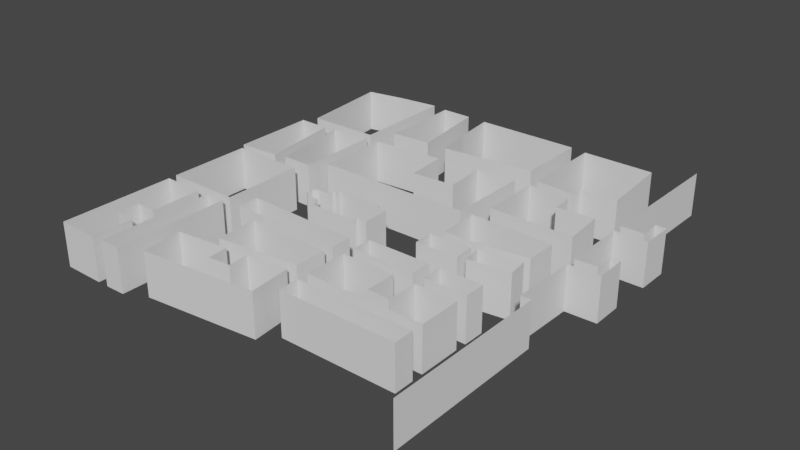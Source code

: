 # Source: untitled.blend  (saved by Blender 3.3.6; exported with 4.5.12 LTS)
import bpy
from mathutils import Matrix  # noqa: F401  (used for matrix-valued properties, if any)

bpy.ops.wm.read_factory_settings(use_empty=True)
scene = bpy.context.scene
scene.name = 'Scene'

# ---- collections
col_collection = bpy.data.collections.new('Collection'); scene.collection.children.link(col_collection)

# ---- world
world_world = bpy.data.worlds.new('World'); scene.world = world_world
world_world.use_nodes = True; world_world.node_tree.nodes.clear()
_N = world_world.node_tree.nodes; _L = world_world.node_tree.links
n0 = _N.new('ShaderNodeOutputWorld'); n0.name = 'World Output'; n0.location = (300, 300)
n1 = _N.new('ShaderNodeBackground'); n1.name = 'Background'; n1.location = (10, 300)
n1.inputs[0].default_value = (0.05088, 0.05088, 0.05088, 1.0)
_L.new(n1.outputs[0], n0.inputs[0])
n0.is_active_output = True
world_world.color = (0.05088, 0.05088, 0.05088)
world_world.use_sun_shadow = False
world_world.sun_shadow_jitter_overblur = 0.0

# ---- meshes
me_plane = bpy.data.meshes.new('Plane')
me_plane.from_pydata([(-1.113, 0.2583, 0.0), (0.6803, 0.2674, 0.0), (-1.109, 1.083, 0.0), (0.6848, 1.216, 0.0), (0.2174, 1.184, 0.0), (0.8692, 2.31, 0.0), (0.2551, 0.7035, 0.0), (-0.2438, 0.667, 0.0), (-0.2803, 1.145, 0.0), (0.8731, 0.5096, 0.0), (1.694, 2.305, 0.0), (1.832, 0.505, 0.0), (1.795, 0.9791, 0.0), (1.364, 0.9448, 0.0), (1.341, 1.445, 0.0), (1.756, 1.477, 0.0), (0.8741, 1.345, 0.0), (0.8694, 1.214, 0.0), (1.355, 1.186, 0.0), (1.337, 1.316, 0.0), (-1.54, -1.081, 0.0), (1.77, 0.2499, 0.0), (1.764, -0.1047, 0.0), (0.8322, -0.1904, 0.0), (0.8151, 0.2763, 0.0), (1.293, -0.17, 0.0), (0.7525, -0.3058, 0.0), (1.221, -0.2814, 0.0), (1.232, -0.5121, 0.0), (0.7597, -0.5279, 0.0), (-1.544, -2.399, 0.0), (-1.311, -2.395, 0.0), (1.756, -0.1983, 0.0), (1.785, -0.4304, 0.0), (1.316, -0.4923, 0.0), (1.287, -0.2656, 0.0), (-1.312, -1.079, 0.0), (1.714, -0.7692, 0.0), (1.713, -1.008, 0.0), (1.237, -1.006, 0.0), (1.237, -0.774, 0.0), (0.228, -0.873, 0.0), (1.707, -1.133, 0.0), (1.709, -1.612, 0.0), (0.3904, -1.609, 0.0), (0.3891, -1.129, 0.0), (0.9891, -1.13, 0.0), (0.9878, -1.475, 0.0), (1.233, -1.482, 0.0), (1.24, -1.136, 0.0), (-1.088, -0.815, 0.0), (1.711, -1.967, 0.0), (0.3958, -1.968, 0.0), (0.3917, -1.735, 0.0), (1.709, -1.739, 0.0), (0.1922, -1.668, 0.0), (0.2375, -2.139, 0.0), (-1.07, -2.276, 0.0), (-1.113, -1.811, 0.0), (-0.5272, -1.745, 0.0), (-0.5078, -1.974, 0.0), (-0.2592, -1.951, 0.0), (-0.2724, -1.72, 0.0), (-1.094, -1.049, 0.0), (-0.7434, -1.186, 0.0), (0.2215, -1.209, 0.0), (0.2095, -1.563, 0.0), (-0.7251, -1.655, 0.0), (0.2206, -1.101, 0.0), (1.109, -0.774, 0.0), (1.106, -1.004, 0.0), (0.3947, -1.0, 0.0), (0.3928, -0.7752, 0.0), (-1.671, -2.402, 0.0), (-2.144, -2.397, 0.0), (-2.143, -1.082, 0.0), (-1.676, -1.088, 0.0), (-1.672, -1.678, 0.0), (-1.902, -1.673, 0.0), (-1.905, -1.923, 0.0), (-1.674, -1.934, 0.0), (-1.259, 1.071, 0.0), (-1.309, -0.986, 0.0), (-2.146, -0.986, 0.0), (-2.148, -0.03359, 0.0), (-1.314, -0.03992, 0.0), (-1.257, 0.1055, 0.0), (-1.611, 0.1084, 0.0), (-1.727, 1.04, 0.0), (-2.205, 0.04459, 0.0), (-2.212, 1.01, 0.0), (-1.857, 1.009, 0.0), (-1.737, 0.07735, 0.0), (-1.113, 1.383, 0.0), (-1.12, 2.348, 0.0), (-0.7659, 2.347, 0.0), (-0.6454, 1.416, 0.0), (-1.297, 1.171, 0.0), (-1.307, 2.376, 0.0), (-2.225, 2.242, 0.0), (-2.123, 1.162, 0.0), (-1.783, 2.321, 0.0), (0.6774, 2.339, 0.0), (-0.5277, 2.335, 0.0), (-0.3976, 1.417, 0.0), (0.6832, 1.513, 0.0), (-0.4749, 1.859, 0.0), (2.185, -2.55, 0.0), (2.18, -0.7087, 0.0), (2.066, -0.7087, 0.0), (2.078, 0.02301, 0.0), (2.427, 0.03223, 0.0), (2.423, 0.3856, 0.0), (2.318, 0.3842, 0.0), (2.319, 0.1535, 0.0), (2.074, 0.143, 0.0), (2.071, 0.872, 0.0), (2.434, 0.8707, 0.0), (2.436, 1.229, 0.0), (2.316, 1.232, 0.0), (2.32, 0.9973, 0.0), (2.068, 0.9933, 0.0), (2.074, 2.592, 0.0), (0.1127, -0.5039, 0.0), (0.001864, -0.5044, 0.0), (0.0005394, -0.5596, 0.0), (-0.543, -0.5609, 0.0), (-0.5469, -0.511, 0.0), (-0.5876, -0.5062, 0.0), (-0.5871, -0.447, 0.0), (-0.7368, -0.4461, 0.0), (-0.7876, -0.402, 0.0), (-0.7884, -0.3194, 0.0), (-0.7394, -0.281, 0.0), (-0.5933, -0.2788, 0.0), (-0.5911, -0.213, 0.0), (-0.5474, -0.213, 0.0), (-0.5452, -0.1556, 0.0), (-0.001227, -0.1618, 0.0), (-0.0003435, -0.2077, 0.0), (0.1127, -0.2077, 0.0), (-1.113, 0.2583, 0.5), (0.6803, 0.2674, 0.5), (-1.109, 1.083, 0.5), (0.6848, 1.216, 0.5), (0.2174, 1.184, 0.5), (0.8692, 2.31, 0.5), (0.2551, 0.7035, 0.5), (-0.2438, 0.667, 0.5), (-0.2803, 1.145, 0.5), (0.8731, 0.5096, 0.5), (1.694, 2.305, 0.5), (1.832, 0.505, 0.5), (1.795, 0.9791, 0.5), (1.364, 0.9448, 0.5), (1.341, 1.445, 0.5), (1.756, 1.477, 0.5), (0.8741, 1.345, 0.5), (0.8694, 1.214, 0.5), (1.355, 1.186, 0.5), (1.337, 1.316, 0.5), (-1.54, -1.081, 0.5), (1.77, 0.2499, 0.5), (1.764, -0.1047, 0.5), (0.8322, -0.1904, 0.5), (0.8151, 0.2763, 0.5), (1.293, -0.17, 0.5), (0.7525, -0.3058, 0.5), (1.221, -0.2814, 0.5), (1.232, -0.5121, 0.5), (0.7597, -0.5279, 0.5), (-1.544, -2.399, 0.5), (-1.311, -2.395, 0.5), (1.756, -0.1983, 0.5), (1.785, -0.4304, 0.5), (1.316, -0.4923, 0.5), (1.287, -0.2656, 0.5), (-1.312, -1.079, 0.5), (1.714, -0.7692, 0.5), (1.713, -1.008, 0.5), (1.237, -1.006, 0.5), (1.237, -0.774, 0.5), (0.228, -0.873, 0.5), (1.707, -1.133, 0.5), (1.709, -1.612, 0.5), (0.3904, -1.609, 0.5), (0.3891, -1.129, 0.5), (0.9891, -1.13, 0.5), (0.9878, -1.475, 0.5), (1.233, -1.482, 0.5), (1.24, -1.136, 0.5), (-1.088, -0.815, 0.5), (1.711, -1.967, 0.5), (0.3958, -1.968, 0.5), (0.3917, -1.735, 0.5), (1.709, -1.739, 0.5), (0.1922, -1.668, 0.5), (0.2375, -2.139, 0.5), (-1.07, -2.276, 0.5), (-1.113, -1.811, 0.5), (-0.5272, -1.745, 0.5), (-0.5078, -1.974, 0.5), (-0.2592, -1.951, 0.5), (-0.2724, -1.72, 0.5), (-1.094, -1.049, 0.5), (-0.7434, -1.186, 0.5), (0.2215, -1.209, 0.5), (0.2095, -1.563, 0.5), (-0.7251, -1.655, 0.5), (0.2206, -1.101, 0.5), (1.109, -0.774, 0.5), (1.106, -1.004, 0.5), (0.3947, -1.0, 0.5), (0.3928, -0.7752, 0.5), (-1.671, -2.402, 0.5), (-2.144, -2.397, 0.5), (-2.143, -1.082, 0.5), (-1.676, -1.088, 0.5), (-1.672, -1.678, 0.5), (-1.902, -1.673, 0.5), (-1.905, -1.923, 0.5), (-1.674, -1.934, 0.5), (-1.259, 1.071, 0.5), (-1.309, -0.986, 0.5), (-2.146, -0.986, 0.5), (-2.148, -0.03359, 0.5), (-1.314, -0.03992, 0.5), (-1.257, 0.1055, 0.5), (-1.611, 0.1084, 0.5), (-1.727, 1.04, 0.5), (-2.205, 0.04459, 0.5), (-2.212, 1.01, 0.5), (-1.857, 1.009, 0.5), (-1.737, 0.07735, 0.5), (-1.113, 1.383, 0.5), (-1.12, 2.348, 0.5), (-0.7659, 2.347, 0.5), (-0.6454, 1.416, 0.5), (-1.297, 1.171, 0.5), (-1.307, 2.376, 0.5), (-2.225, 2.242, 0.5), (-2.123, 1.162, 0.5), (-1.783, 2.321, 0.5), (0.6774, 2.339, 0.5), (-0.5277, 2.335, 0.5), (-0.3976, 1.417, 0.5), (0.6832, 1.513, 0.5), (-0.4749, 1.859, 0.5), (2.185, -2.55, 0.5), (2.18, -0.7087, 0.5), (2.066, -0.7087, 0.5), (2.078, 0.02301, 0.5), (2.427, 0.03223, 0.5), (2.423, 0.3856, 0.5), (2.318, 0.3842, 0.5), (2.319, 0.1535, 0.5), (2.074, 0.143, 0.5), (2.071, 0.872, 0.5), (2.434, 0.8707, 0.5), (2.436, 1.229, 0.5), (2.316, 1.232, 0.5), (2.32, 0.9973, 0.5), (2.068, 0.9933, 0.5), (2.074, 2.592, 0.5), (0.1127, -0.5039, 0.5), (0.001864, -0.5044, 0.5), (0.0005394, -0.5596, 0.5), (-0.543, -0.5609, 0.5), (-0.5469, -0.511, 0.5), (-0.5876, -0.5062, 0.5), (-0.5871, -0.447, 0.5), (-0.7368, -0.4461, 0.5), (-0.7876, -0.402, 0.5), (-0.7884, -0.3194, 0.5), (-0.7394, -0.281, 0.5), (-0.5933, -0.2788, 0.5), (-0.5911, -0.213, 0.5), (-0.5474, -0.213, 0.5), (-0.5452, -0.1556, 0.5), (-0.001227, -0.1618, 0.5), (-0.0003435, -0.2077, 0.5), (0.1127, -0.2077, 0.5)], [], [(49, 190, 183, 42), (14, 15, 156, 155), (117, 258, 259, 118), (54, 195, 192, 51), (15, 10, 151, 156), (118, 259, 260, 119), (62, 203, 196, 55), (5, 16, 157, 146), (119, 260, 261, 120), (67, 208, 205, 64), (21, 162, 163, 22), (120, 261, 262, 121), (69, 210, 211, 70), (13, 18, 159, 154), (121, 262, 263, 122), (70, 211, 212, 71), (20, 161, 177, 36), (123, 264, 265, 124), (71, 212, 213, 72), (17, 158, 159, 18), (124, 265, 266, 125), (73, 214, 215, 74), (16, 19, 160, 157), (125, 266, 267, 126), (72, 213, 210, 69), (25, 166, 164, 23), (126, 267, 268, 127), (74, 215, 216, 75), (23, 164, 165, 24), (127, 268, 269, 128), (75, 216, 217, 76), (22, 163, 166, 25), (128, 269, 270, 129), (76, 217, 218, 77), (26, 167, 168, 27), (129, 270, 271, 130), (77, 218, 219, 78), (27, 168, 169, 28), (130, 271, 272, 131), (78, 219, 220, 79), (28, 169, 170, 29), (131, 272, 273, 132), (79, 220, 221, 80), (30, 171, 161, 20), (132, 273, 274, 133), (80, 221, 214, 73), (31, 172, 171, 30), (133, 274, 275, 134), (81, 222, 227, 86), (32, 173, 174, 33), (134, 275, 276, 135), (82, 223, 224, 83), (33, 174, 175, 34), (135, 276, 277, 136), (83, 224, 225, 84), (34, 175, 176, 35), (136, 277, 278, 137), (84, 225, 226, 85), (36, 177, 172, 31), (137, 278, 279, 138), (85, 226, 223, 82), (37, 178, 179, 38), (138, 279, 280, 139), (86, 227, 228, 87), (38, 179, 180, 39), (139, 280, 281, 140), (87, 228, 229, 88), (39, 180, 181, 40), (140, 281, 264, 123), (88, 229, 222, 81), (41, 182, 209, 68), (89, 230, 231, 90), (42, 183, 184, 43), (90, 231, 232, 91), (43, 184, 185, 44), (91, 232, 233, 92), (44, 185, 186, 45), (92, 233, 230, 89), (45, 186, 187, 46), (93, 234, 235, 94), (46, 187, 188, 47), (94, 235, 236, 95), (47, 188, 189, 48), (95, 236, 237, 96), (48, 189, 190, 49), (96, 237, 234, 93), (50, 191, 182, 41), (97, 98, 239, 238), (51, 192, 193, 52), (101, 99, 240, 242), (52, 193, 194, 53), (99, 100, 241, 240), (53, 194, 195, 54), (98, 101, 242, 239), (55, 196, 197, 56), (100, 97, 238, 241), (56, 197, 198, 57), (102, 103, 244, 243), (57, 198, 199, 58), (2, 0, 141, 143), (106, 104, 245, 247), (58, 199, 200, 59), (0, 1, 142, 141), (104, 105, 246, 245), (59, 200, 201, 60), (1, 3, 144, 142), (103, 106, 247, 244), (60, 201, 202, 61), (9, 11, 152, 150), (105, 102, 243, 246), (61, 202, 203, 62), (3, 4, 145, 144), (107, 248, 249, 108), (63, 204, 191, 50), (17, 9, 150, 158), (108, 249, 250, 109), (64, 205, 206, 65), (4, 6, 147, 145), (109, 250, 251, 110), (65, 206, 207, 66), (6, 7, 148, 147), (110, 251, 252, 111), (66, 207, 208, 67), (7, 8, 149, 148), (111, 252, 253, 112), (68, 209, 204, 63), (8, 2, 143, 149), (112, 253, 254, 113), (24, 165, 162, 21), (10, 5, 146, 151), (113, 254, 255, 114), (29, 170, 167, 26), (11, 12, 153, 152), (114, 255, 256, 115), (35, 176, 173, 32), (12, 13, 154, 153), (115, 256, 257, 116), (40, 181, 178, 37), (19, 14, 155, 160), (116, 257, 258, 117)])
_uv = me_plane.uv_layers.new(name='UVMap')
_uv.uv.foreach_set('vector', [0.0, 0.0, 0.0, 0.0, 0.0, 0.0, 0.0, 0.0, 0.0, 0.0, 0.0, 0.0, 0.0, 0.0, 0.0, 0.0, 0.0, 0.0, 0.0, 0.0, 0.0, 0.0, 0.0, 0.0, 0.0, 0.0, 0.0, 0.0, 0.0, 0.0, 0.0, 0.0, 0.0, 0.0, 0.0, 0.0, 0.0, 0.0, 0.0, 0.0, 0.0, 0.0, 0.0, 0.0, 0.0, 0.0, 0.0, 0.0, 0.0, 0.0, 0.0, 0.0, 0.0, 0.0, 0.0, 0.0, 0.0, 0.0, 0.0, 0.0, 0.0, 0.0, 0.0, 0.0, 0.0, 0.0, 0.0, 0.0, 0.0, 0.0, 0.0, 0.0, 0.0, 0.0, 0.0, 0.0, 0.0, 0.0, 0.0, 0.0, 0.0, 0.0, 0.0, 0.0, 0.0, 0.0, 0.0, 0.0, 0.0, 0.0, 0.0, 0.0, 0.0, 0.0, 0.0, 0.0, 0.0, 0.0, 0.0, 0.0, 0.0, 0.0, 0.0, 0.0, 0.0, 0.0, 0.0, 0.0, 0.0, 0.0, 0.0, 0.0, 0.0, 0.0, 0.0, 0.0, 0.0, 0.0, 0.0, 0.0, 0.0, 0.0, 0.0, 0.0, 0.0, 0.0, 0.0, 0.0, 0.0, 0.0, 0.0, 0.0, 0.0, 0.0, 0.0, 0.0, 0.0, 0.0, 0.0, 0.0, 0.0, 0.0, 0.0, 0.0, 0.0, 0.0, 0.0, 0.0, 0.0, 0.0, 0.0, 0.0, 0.0, 0.0, 0.0, 0.0, 0.0, 0.0, 0.0, 0.0, 0.0, 0.0, 0.0, 0.0, 0.0, 0.0, 0.0, 0.0, 0.0, 0.0, 0.0, 0.0, 0.0, 0.0, 0.0, 0.0, 0.0, 0.0, 0.0, 0.0, 0.0, 0.0, 0.0, 0.0, 0.0, 0.0, 0.0, 0.0, 0.0, 0.0, 0.0, 0.0, 0.0, 0.0, 0.0, 0.0, 0.0, 0.0, 0.0, 0.0, 0.0, 0.0, 0.0, 0.0, 0.0, 0.0, 0.0, 0.0, 0.0, 0.0, 0.0, 0.0, 0.0, 0.0, 0.0, 0.0, 0.0, 0.0, 0.0, 0.0, 0.0, 0.0, 0.0, 0.0, 0.0, 0.0, 0.0, 0.0, 0.0, 0.0, 0.0, 0.0, 0.0, 0.0, 0.0, 0.0, 0.0, 0.0, 0.0, 0.0, 0.0, 0.0, 0.0, 0.0, 0.0, 0.0, 0.0, 0.0, 0.0, 0.0, 0.0, 0.0, 0.0, 0.0, 0.0, 0.0, 0.0, 0.0, 0.0, 0.0, 0.0, 0.0, 0.0, 0.0, 0.0, 0.0, 0.0, 0.0, 0.0, 0.0, 0.0, 0.0, 0.0, 0.0, 0.0, 0.0, 0.0, 0.0, 0.0, 0.0, 0.0, 0.0, 0.0, 0.0, 0.0, 0.0, 0.0, 0.0, 0.0, 0.0, 0.0, 0.0, 0.0, 0.0, 0.0, 0.0, 0.0, 0.0, 0.0, 0.0, 0.0, 0.0, 0.0, 0.0, 0.0, 0.0, 0.0, 0.0, 0.0, 0.0, 0.0, 0.0, 0.0, 0.0, 0.0, 0.0, 0.0, 0.0, 0.0, 0.0, 0.0, 0.0, 0.0, 0.0, 0.0, 0.0, 0.0, 0.0, 0.0, 0.0, 0.0, 0.0, 0.0, 0.0, 0.0, 0.0, 0.0, 0.0, 0.0, 0.0, 0.0, 0.0, 0.0, 0.0, 0.0, 0.0, 0.0, 0.0, 0.0, 0.0, 0.0, 0.0, 0.0, 0.0, 0.0, 0.0, 0.0, 0.0, 0.0, 0.0, 0.0, 0.0, 0.0, 0.0, 0.0, 0.0, 0.0, 0.0, 0.0, 0.0, 0.0, 0.0, 0.0, 0.0, 0.0, 0.0, 0.0, 0.0, 0.0, 0.0, 0.0, 0.0, 0.0, 0.0, 0.0, 0.0, 0.0, 0.0, 0.0, 0.0, 0.0, 0.0, 0.0, 0.0, 0.0, 0.0, 0.0, 0.0, 0.0, 0.0, 0.0, 0.0, 0.0, 0.0, 0.0, 0.0, 0.0, 0.0, 0.0, 0.0, 0.0, 0.0, 0.0, 0.0, 0.0, 0.0, 0.0, 0.0, 0.0, 0.0, 0.0, 0.0, 0.0, 0.0, 0.0, 0.0, 0.0, 0.0, 0.0, 0.0, 0.0, 0.0, 0.0, 0.0, 0.0, 0.0, 0.0, 0.0, 0.0, 0.0, 0.0, 0.0, 0.0, 0.0, 0.0, 0.0, 0.0, 0.0, 0.0, 0.0, 0.0, 0.0, 0.0, 0.0, 0.0, 0.0, 0.0, 0.0, 0.0, 0.0, 0.0, 0.0, 0.0, 0.0, 0.0, 0.0, 0.0, 0.0, 0.0, 0.0, 0.0, 0.0, 0.0, 0.0, 0.0, 0.0, 0.0, 0.0, 0.0, 0.0, 0.0, 0.0, 0.0, 0.0, 0.0, 0.0, 0.0, 0.0, 0.0, 0.0, 0.0, 0.0, 0.0, 0.0, 0.0, 0.0, 0.0, 0.0, 0.0, 0.0, 0.0, 0.0, 0.0, 0.0, 0.0, 0.0, 0.0, 0.0, 0.0, 0.0, 0.0, 0.0, 0.0, 0.0, 0.0, 0.0, 0.0, 0.0, 0.0, 0.0, 0.0, 0.0, 0.0, 0.0, 0.0, 0.0, 0.0, 0.0, 0.0, 0.0, 0.0, 0.0, 0.0, 0.0, 0.0, 0.0, 0.0, 0.0, 0.0, 0.0, 0.0, 0.0, 0.0, 0.0, 0.0, 0.0, 0.0, 0.0, 0.0, 0.0, 0.0, 0.0, 0.0, 0.0, 0.0, 0.0, 0.0, 0.0, 0.0, 0.0, 0.0, 0.0, 0.0, 0.0, 0.0, 0.0, 0.0, 0.0, 0.0, 0.0, 0.0, 0.0, 0.0, 0.0, 0.0, 0.0, 0.0, 0.0, 0.0, 0.0, 0.0, 0.0, 0.0, 0.0, 0.0, 0.0, 0.0, 0.0, 0.0, 0.0, 0.0, 0.0, 0.0, 0.0, 0.0, 0.0, 0.0, 0.0, 0.0, 0.0, 0.0, 0.0, 0.0, 0.0, 0.0, 0.0, 0.0, 0.0, 0.0, 0.0, 0.0, 0.0, 0.0, 0.0, 0.0, 0.0, 0.0, 0.0, 0.0, 0.0, 0.0, 0.0, 0.0, 0.0, 0.0, 0.0, 0.0, 0.0, 0.0, 0.0, 0.0, 0.0, 0.0, 0.0, 0.0, 0.0, 0.0, 0.0, 0.0, 0.0, 0.0, 0.0, 0.0, 0.0, 0.0, 0.0, 0.0, 0.0, 0.0, 0.0, 0.0, 0.0, 0.0, 0.0, 0.0, 0.0, 0.0, 0.0, 0.0, 0.0, 0.0, 0.0, 0.0, 0.0, 0.0, 0.0, 0.0, 0.0, 0.0, 0.0, 0.0, 0.0, 0.0, 0.0, 0.0, 0.0, 0.0, 0.0, 0.0, 0.0, 0.0, 0.0, 0.0, 0.0, 0.0, 0.0, 0.0, 0.0, 0.0, 0.0, 0.0, 0.0, 0.0, 0.0, 0.0, 0.0, 0.0, 0.0, 0.0, 0.0, 0.0, 0.0, 0.0, 0.0, 0.0, 0.0, 0.0, 0.0, 0.0, 0.0, 0.0, 0.0, 0.0, 0.0, 0.0, 0.0, 0.0, 0.0, 0.0, 0.0, 0.0, 0.0, 0.0, 0.0, 0.0, 0.0, 0.0, 0.0, 0.0, 0.0, 0.0, 0.0, 0.0, 0.0, 0.0, 0.0, 0.0, 0.0, 0.0, 0.0, 0.0, 0.0, 0.0, 0.0, 0.0, 0.0, 0.0, 0.0, 0.0, 0.0, 0.0, 0.0, 0.0, 0.0, 0.0, 0.0, 0.0, 0.0, 0.0, 0.0, 0.0, 0.0, 0.0, 0.0, 0.0, 0.0, 0.0, 0.0, 0.0, 0.0, 0.0, 0.0, 0.0, 0.0, 0.0, 0.0, 0.0, 0.0, 0.0, 0.0, 0.0, 0.0, 0.0, 0.0, 0.0, 0.0, 0.0, 0.0, 0.0, 0.0, 0.0, 0.0, 0.0, 0.0, 0.0, 0.0, 0.0, 0.0, 0.0, 0.0, 0.0, 0.0, 0.0, 0.0, 0.0, 0.0, 0.0, 0.0, 0.0, 0.0, 0.0, 0.0, 0.0, 0.0, 0.0, 0.0, 0.0, 0.0, 0.0, 0.0, 0.0, 0.0, 0.0, 0.0, 0.0, 0.0, 0.0, 0.0, 0.0, 0.0, 0.0, 0.0, 0.0, 0.0, 0.0, 0.0, 0.0, 0.0, 0.0, 0.0, 0.0, 0.0, 0.0, 0.0, 0.0, 0.0, 0.0, 0.0, 0.0, 0.0, 0.0, 0.0, 0.0, 0.0, 0.0, 0.0, 0.0, 0.0, 0.0, 0.0, 0.0, 0.0, 0.0, 0.0, 0.0, 0.0, 0.0, 0.0, 0.0, 0.0, 0.0, 0.0, 0.0, 0.0, 0.0, 0.0, 0.0, 0.0, 0.0, 0.0, 0.0, 0.0, 0.0, 0.0, 0.0, 0.0, 0.0, 0.0, 0.0, 0.0, 0.0, 0.0, 0.0, 0.0, 0.0, 0.0, 0.0, 0.0, 0.0, 0.0, 0.0, 0.0, 0.0, 0.0, 0.0, 0.0, 0.0, 0.0, 0.0, 0.0, 0.0, 0.0, 0.0, 0.0, 0.0, 0.0, 0.0, 0.0, 0.0, 0.0, 0.0, 0.0, 0.0, 0.0, 0.0, 0.0, 0.0, 0.0, 0.0, 0.0, 0.0, 0.0, 0.0, 0.0, 0.0, 0.0, 0.0, 0.0, 0.0, 0.0, 0.0, 0.0, 0.0, 0.0, 0.0, 0.0, 0.0, 0.0, 0.0, 0.0, 0.0, 0.0, 0.0, 0.0, 0.0, 0.0, 0.0, 0.0, 0.0, 0.0, 0.0, 0.0, 0.0, 0.0, 0.0, 0.0, 0.0, 0.0, 0.0, 0.0, 0.0, 0.0, 0.0, 0.0, 0.0, 0.0, 0.0, 0.0, 0.0, 0.0, 0.0, 0.0, 0.0, 0.0, 0.0, 0.0, 0.0, 0.0, 0.0, 0.0, 0.0, 0.0, 0.0, 0.0, 0.0, 0.0, 0.0, 0.0, 0.0, 0.0, 0.0, 0.0, 0.0, 0.0, 0.0, 0.0, 0.0, 0.0, 0.0, 0.0, 0.0, 0.0, 0.0, 0.0, 0.0, 0.0, 0.0, 0.0, 0.0, 0.0, 0.0, 0.0, 0.0, 0.0, 0.0, 0.0, 0.0, 0.0, 0.0, 0.0, 0.0, 0.0, 0.0, 0.0, 0.0, 0.0, 0.0, 0.0, 0.0, 0.0, 0.0, 0.0, 0.0, 0.0, 0.0, 0.0, 0.0, 0.0, 0.0, 0.0, 0.0, 0.0, 0.0, 0.0, 0.0, 0.0, 0.0, 0.0, 0.0, 0.0, 0.0, 0.0, 0.0, 0.0, 0.0, 0.0, 0.0, 0.0, 0.0, 0.0, 0.0, 0.0, 0.0, 0.0, 0.0, 0.0, 0.0, 0.0, 0.0, 0.0, 0.0, 0.0, 0.0, 0.0, 0.0, 0.0, 0.0, 0.0, 0.0, 0.0, 0.0, 0.0, 0.0, 0.0, 0.0, 0.0, 0.0, 0.0, 0.0, 0.0, 0.0, 0.0, 0.0, 0.0, 0.0, 0.0, 0.0, 0.0, 0.0, 0.0, 0.0, 0.0, 0.0, 0.0, 0.0, 0.0, 0.0, 0.0, 0.0, 0.0])
me_plane.update()

# ---- objects
ob_empty = bpy.data.objects.new('Empty', None)
ob_mapcollider = bpy.data.objects.new('MapCollider', me_plane)
ob_empty_001 = bpy.data.objects.new('Empty.001', None)

# ---- transforms, parenting, visibility, modifiers, constraints
ob_empty.location = (0.0, 0.0, 0.0)
ob_empty.empty_display_type = 'IMAGE'
ob_empty.empty_display_size = 5.0
ob_empty.use_empty_image_alpha = True
ob_empty.color = (1.0, 1.0, 1.0, 0.0)
ob_mapcollider.location = (0.0, 0.0, 0.0)
ob_empty_001.location = (0.1935, 0.01616, 0.0)
ob_empty_001.scale = (1.031, 1.031, 1.031)
ob_empty_001.empty_display_type = 'IMAGE'
ob_empty_001.empty_display_size = 5.0

# ---- collection membership
col_collection.objects.link(ob_empty)
col_collection.objects.link(ob_mapcollider)
col_collection.objects.link(ob_empty_001)

# ---- scene / render settings (as saved in the file)
scene.frame_start = 1; scene.frame_end = 250; scene.frame_set(1)
scene.render.engine = 'BLENDER_EEVEE_NEXT'
scene.cycles.sampling_pattern = 'TABULATED_SOBOL'
scene.cycles.use_light_tree = False
scene.view_settings.view_transform = 'Filmic'
bpy.context.view_layer.update()

# ---- added for rendering (the .blend has no active camera and no usable light): camera, sun
cam_auto = bpy.data.cameras.new('AutoCamera')
cam_auto.lens = 50.0
cam_auto.sensor_width = 36.0
cam_auto.clip_end = 1000.0
ob_auto_camera = bpy.data.objects.new('AutoCamera', cam_auto)
scene.collection.objects.link(ob_auto_camera)
ob_auto_camera.location = (6.54402, -7.70479, 5.40057)
ob_auto_camera.rotation_euler = (1.09748, -7.21219e-08, 0.694738)
scene.camera = ob_auto_camera
light_auto_sun = bpy.data.lights.new('AutoSun', 'SUN')
light_auto_sun.energy = 3.0
light_auto_sun.angle = 0.0523599
ob_auto_sun = bpy.data.objects.new('AutoSun', light_auto_sun)
scene.collection.objects.link(ob_auto_sun)
ob_auto_sun.rotation_euler = (0.872665, 0.174533, 0.523599)
bpy.context.view_layer.update()
